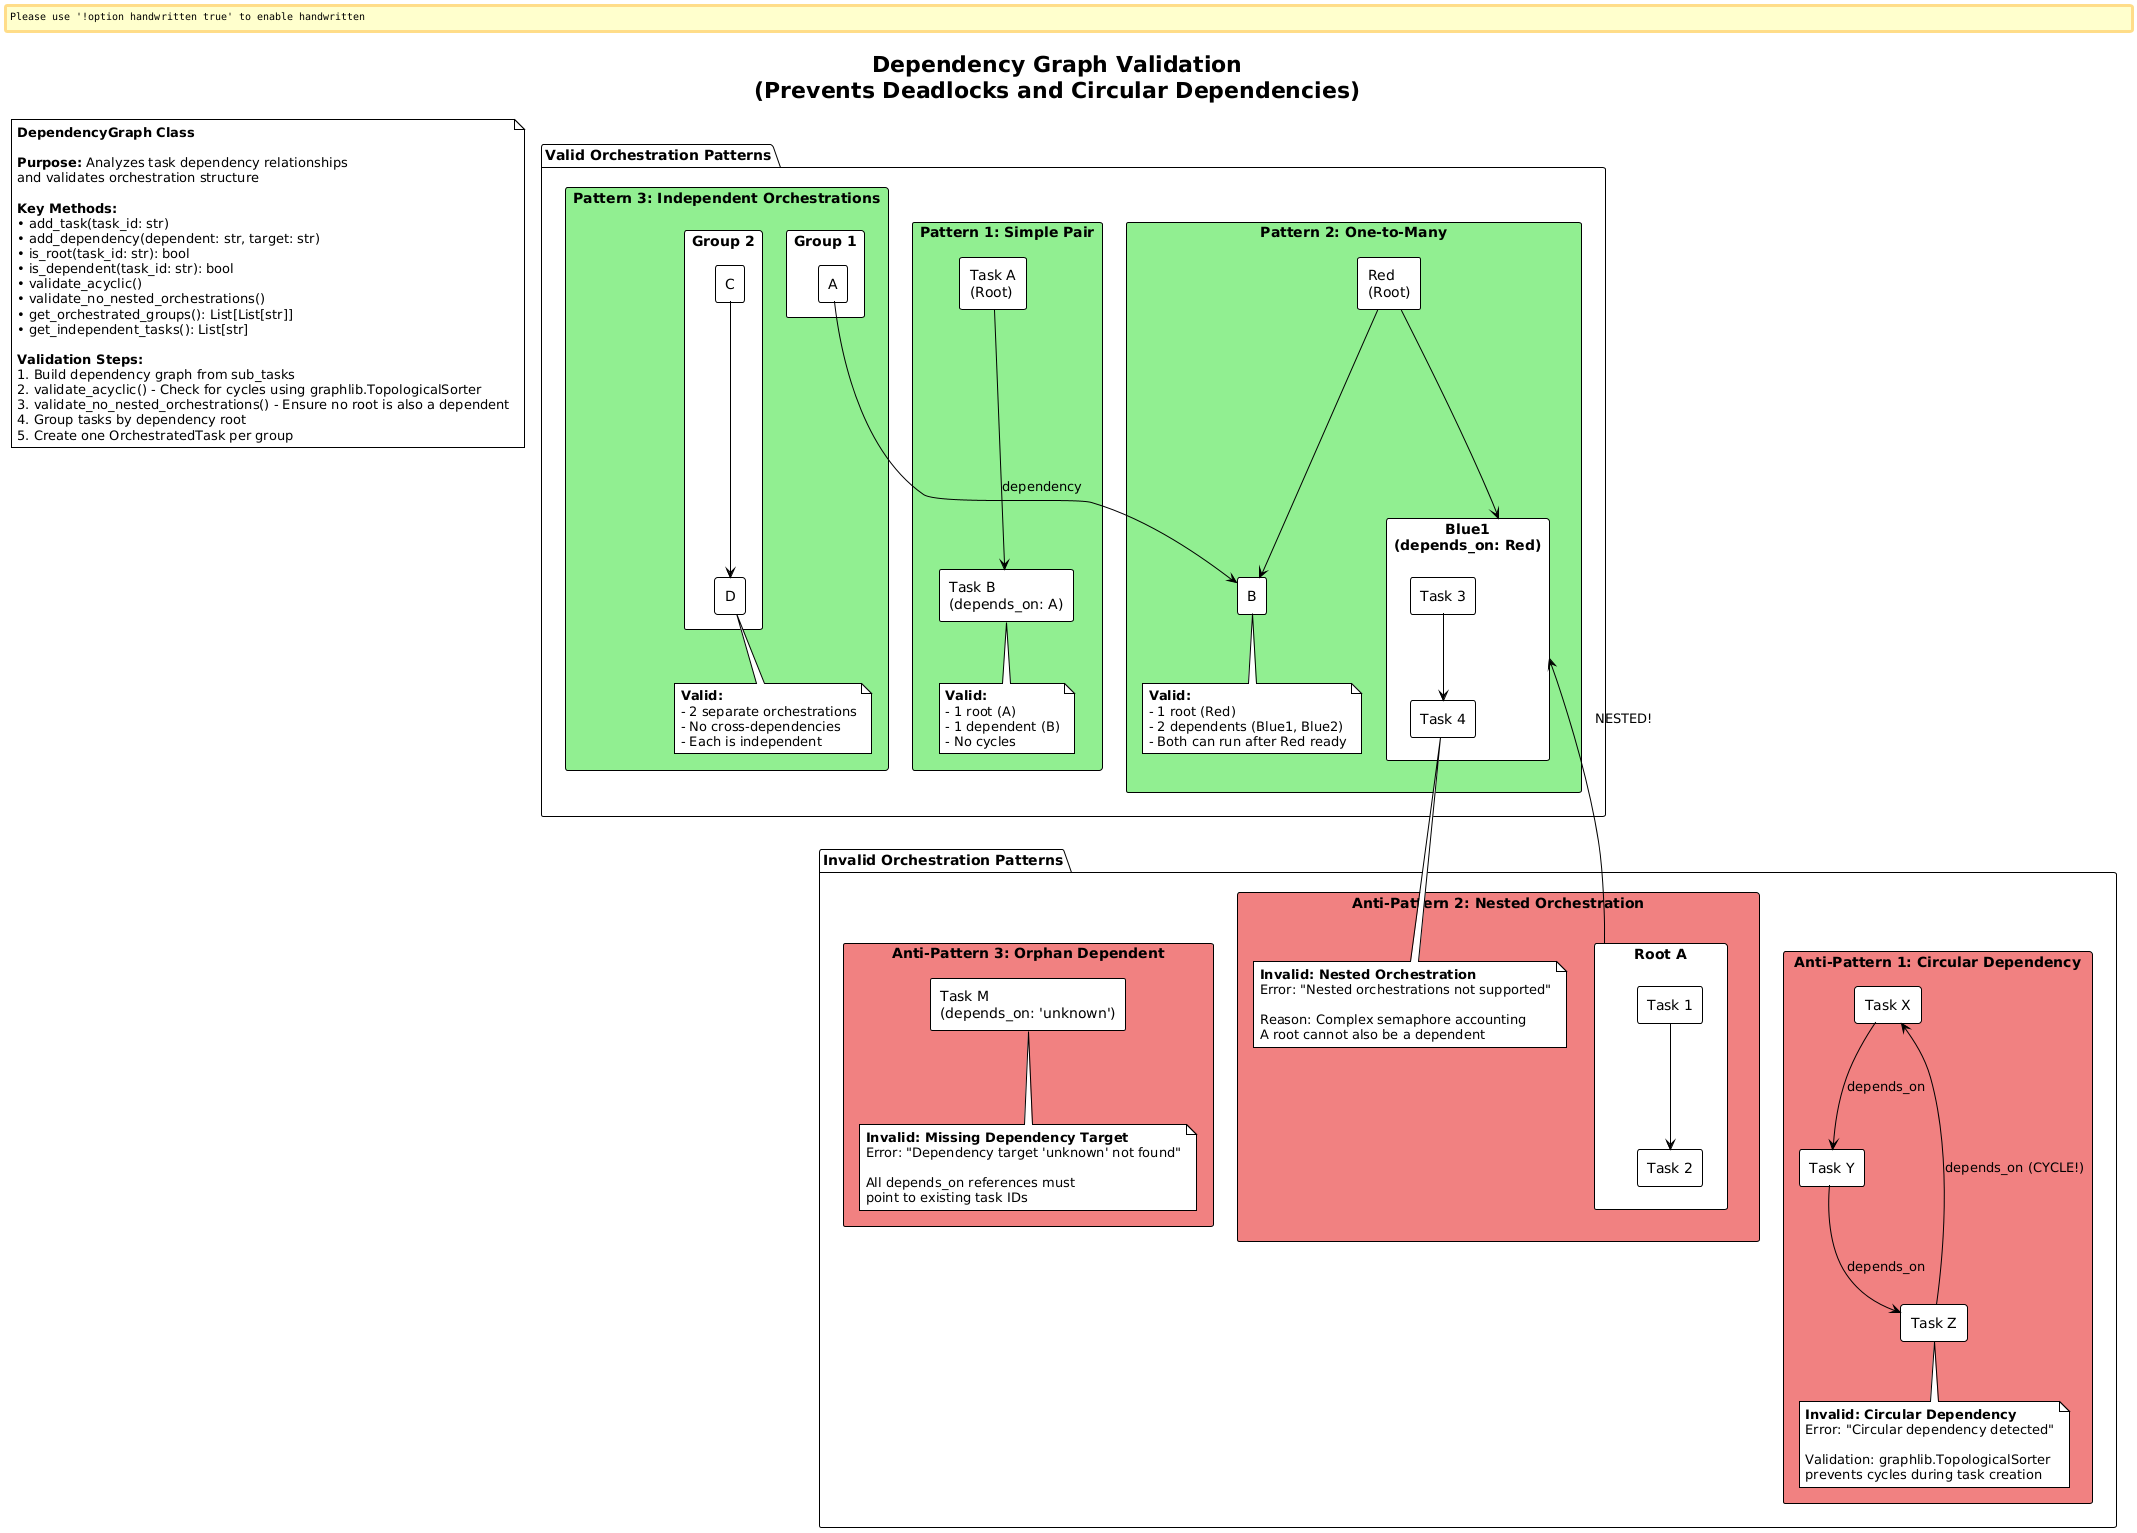

The diagram above was rendered by PlantUML. Its source (embedded in the PNG):
@startuml Dependency Graph Validation
!theme plain
skinparam backgroundColor #FFFFFF
skinparam handwritten false
skinparam defaultFontName Arial

title Dependency Graph Validation\n(Prevents Deadlocks and Circular Dependencies)

package "Valid Orchestration Patterns" {
  rectangle "Pattern 1: Simple Pair" #LightGreen {
    rectangle "Task A\n(Root)" as A1
    rectangle "Task B\n(depends_on: A)" as B1
    A1 --> B1 : dependency
    
    note bottom
      **Valid:**
      - 1 root (A)
      - 1 dependent (B)
      - No cycles
    end note
  }
  
  rectangle "Pattern 2: One-to-Many" #LightGreen {
    rectangle "Red\n(Root)" as R2
    rectangle "Blue1\n(depends_on: Red)" as B2
    rectangle "Blue2\n(depends_on: Red)" as B3
    R2 --> B2
    R2 --> B3
    
    note bottom
      **Valid:**
      - 1 root (Red)
      - 2 dependents (Blue1, Blue2)
      - Both can run after Red ready
    end note
  }
  
  rectangle "Pattern 3: Independent Orchestrations" #LightGreen {
    rectangle "Group 1" {
      rectangle "A" as A3
      rectangle "B" as B3
      A3 --> B3
    }
    
    rectangle "Group 2" {
      rectangle "C" as C3
      rectangle "D" as D3
      C3 --> D3
    }
    
    note bottom
      **Valid:**
      - 2 separate orchestrations
      - No cross-dependencies
      - Each is independent
    end note
  }
}

package "Invalid Orchestration Patterns" {
  rectangle "Anti-Pattern 1: Circular Dependency" #LightCoral {
    rectangle "Task X" as X1
    rectangle "Task Y" as Y1
    rectangle "Task Z" as Z1
    X1 --> Y1 : depends_on
    Y1 --> Z1 : depends_on
    Z1 --> X1 : depends_on (CYCLE!)
    
    note bottom
      **Invalid: Circular Dependency**
      Error: "Circular dependency detected"
      
      Validation: graphlib.TopologicalSorter
      prevents cycles during task creation
    end note
  }
  
  rectangle "Anti-Pattern 2: Nested Orchestration" #LightCoral {
    rectangle "Root A" as A2 {
      rectangle "Task 1" as T1
      rectangle "Task 2" as T2
      T1 --> T2
    }
    rectangle "Root B\n(depends_on: Root A)" as B2 {
      rectangle "Task 3" as T3
      rectangle "Task 4" as T4
      T3 --> T4
    }
    A2 --> B2 : NESTED!
    
    note bottom
      **Invalid: Nested Orchestration**
      Error: "Nested orchestrations not supported"
      
      Reason: Complex semaphore accounting
      A root cannot also be a dependent
    end note
  }
  
  rectangle "Anti-Pattern 3: Orphan Dependent" #LightCoral {
    rectangle "Task M\n(depends_on: 'unknown')" as M1
    
    note bottom
      **Invalid: Missing Dependency Target**
      Error: "Dependency target 'unknown' not found"
      
      All depends_on references must
      point to existing task IDs
    end note
  }
}

note as ValidationSteps
  **DependencyGraph Class**
  
  **Purpose:** Analyzes task dependency relationships
  and validates orchestration structure
  
  **Key Methods:**
  • add_task(task_id: str)
  • add_dependency(dependent: str, target: str)
  • is_root(task_id: str): bool
  • is_dependent(task_id: str): bool
  • validate_acyclic()
  • validate_no_nested_orchestrations()
  • get_orchestrated_groups(): List[List[str]]
  • get_independent_tasks(): List[str]
  
  **Validation Steps:**
  1. Build dependency graph from sub_tasks
  2. validate_acyclic() - Check for cycles using graphlib.TopologicalSorter
  3. validate_no_nested_orchestrations() - Ensure no root is also a dependent
  4. Group tasks by dependency root
  5. Create one OrchestratedTask per group
end note

@enduml